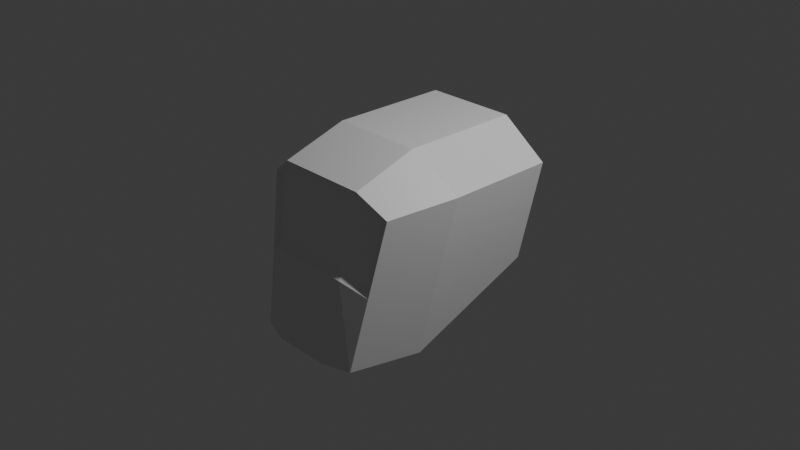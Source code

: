 # Source: Mech_section2.blend  (saved by Blender 4.2.66; exported with 4.5.12 LTS)
import bpy
from mathutils import Matrix  # noqa: F401  (used for matrix-valued properties, if any)

bpy.ops.wm.read_factory_settings(use_empty=True)
scene = bpy.context.scene
scene.name = 'Scene'

# ---- collections
col_collection = bpy.data.collections.new('Collection'); scene.collection.children.link(col_collection)
col_cam_light = bpy.data.collections.new('cam&light'); scene.collection.children.link(col_cam_light)

# ---- materials (node trees are filled in below, after node groups)
mat_material = bpy.data.materials.new('Material')
mat_material.alpha_threshold = 0.0
mat_material.roughness = 0.5
mat_material.line_color = (0.0, 0.0, 0.0, 1.0)

# ---- material node trees
mat_material.use_nodes = True; mat_material.node_tree.nodes.clear()
_N = mat_material.node_tree.nodes; _L = mat_material.node_tree.links
n0 = _N.new('ShaderNodeOutputMaterial'); n0.name = 'Material Output'; n0.location = (300, 300)
n1 = _N.new('ShaderNodeBsdfPrincipled'); n1.name = 'Principled BSDF'; n1.location = (10, 300)
n1.inputs[3].default_value = 1.45
_L.new(n1.outputs[0], n0.inputs[0])
n0.is_active_output = True

# ---- world
world_world = bpy.data.worlds.new('World'); scene.world = world_world
world_world.use_nodes = True; world_world.node_tree.nodes.clear()
_N = world_world.node_tree.nodes; _L = world_world.node_tree.links
n0 = _N.new('ShaderNodeOutputWorld'); n0.name = 'World Output'; n0.location = (300, 300)
n1 = _N.new('ShaderNodeBackground'); n1.name = 'Background'; n1.location = (10, 300)
n1.inputs[0].default_value = (0.05088, 0.05088, 0.05088, 1.0)
_L.new(n1.outputs[0], n0.inputs[0])
n0.is_active_output = True
world_world.color = (0.05088, 0.05088, 0.05088)
world_world.sun_shadow_jitter_overblur = 0.0

# ---- cameras
cam_camera = bpy.data.cameras.new('Camera')
cam_camera.clip_end = 100.0
cam_camera.ortho_scale = 7.314

# ---- lights
light_light = bpy.data.lights.new('Light', 'POINT')
light_light.energy = 1000.0
light_light.shadow_soft_size = 0.1

# ---- meshes
me_cube = bpy.data.meshes.new('Cube')
me_cube.from_pydata([(1.0, 1.0, 0.6366), (0.883, 0.8361, -0.402), (0.802, -0.9032, 0.5602), (0.6176, -1.222, -1.0), (0.0, 0.8171, -0.4166), (0.0, -1.0, 0.7796), (0.0, -1.318, -1.0), (0.0, 1.0, 1.0), (0.3157, -1.318, -1.0), (0.5, 1.0, 1.0), (0.3694, 0.817, -0.4171), (0.5, -1.0, 0.7796), (1.0, -0.1972, 0.6366), (0.8157, -0.4946, -1.0), (0.0, -0.5989, -1.0), (0.0, -0.3015, 1.0), (0.5, -0.3015, 1.0), (0.3157, -0.5989, -1.0), (0.9415, 0.9181, 0.1173), (0.7098, -1.062, -0.2199), (0.0, 0.9085, 0.2917), (0.0, -1.159, -0.1102), (0.4078, -1.159, -0.1102), (0.4347, 0.9085, 0.2915), (0.9078, -0.3459, -0.1817), (0.4877, -0.963, 0.7158), (0.0, -0.963, 0.7158), (0.7511, -0.8785, 0.5244), (0.6707, -1.017, -0.1561), (0.0, -1.102, -0.06042), (0.4073, -1.102, -0.06042)], [], [(17, 13, 3, 8), (24, 12, 2, 19), (23, 9, 0, 18), (11, 5, 26, 25), (16, 15, 5, 11), (12, 16, 11, 2), (22, 19, 28, 30), (20, 7, 9, 23), (14, 17, 8, 6), (4, 10, 17, 14), (0, 9, 16, 12), (9, 7, 15, 16), (18, 0, 12, 24), (10, 1, 13, 17), (1, 18, 24, 13), (4, 20, 23, 10), (3, 19, 22, 8), (8, 22, 21, 6), (10, 23, 18, 1), (13, 24, 19, 3), (30, 25, 26, 29), (28, 27, 25, 30), (19, 2, 27, 28), (21, 22, 30, 29), (2, 11, 25, 27)])
_uv = me_cube.uv_layers.new(name='UVMap')
_uv.uv.foreach_set('vector', [0.3125, 0.6627, 0.375, 0.6627, 0.3622, 0.762, 0.3125, 0.75, 0.5, 0.6627, 0.625, 0.6627, 0.6362, 0.7636, 0.4992, 0.7628, 0.5364, 0.4375, 0.625, 0.4375, 0.625, 0.5, 0.5457, 0.5, 0.6875, 0.75, 0.75, 0.75, 0.75, 0.75, 0.6875, 0.75, 0.6875, 0.6627, 0.75, 0.6627, 0.75, 0.75, 0.6875, 0.75, 0.625, 0.6627, 0.6875, 0.6627, 0.6875, 0.75, 0.6362, 0.7636, 0.5, 0.8125, 0.4992, 0.7628, 0.4992, 0.7628, 0.5, 0.8125, 0.5365, 0.375, 0.625, 0.375, 0.625, 0.4375, 0.5364, 0.4375, 0.25, 0.6627, 0.3125, 0.6627, 0.3125, 0.75, 0.25, 0.75, 0.25, 0.4909, 0.3212, 0.4906, 0.3125, 0.6627, 0.25, 0.6627, 0.625, 0.5, 0.6875, 0.5, 0.6875, 0.6627, 0.625, 0.6627, 0.6875, 0.5, 0.75, 0.5, 0.75, 0.6627, 0.6875, 0.6627, 0.5457, 0.5, 0.625, 0.5, 0.625, 0.6627, 0.5, 0.6627, 0.3212, 0.4906, 0.4663, 0.5, 0.375, 0.6627, 0.3125, 0.6627, 0.4663, 0.5, 0.5457, 0.5, 0.5, 0.6627, 0.375, 0.6627, 0.4479, 0.375, 0.5365, 0.375, 0.5364, 0.4375, 0.4479, 0.4375, 0.3622, 0.762, 0.4992, 0.7628, 0.5, 0.8125, 0.375, 0.8125, 0.375, 0.8125, 0.5, 0.8125, 0.5, 0.875, 0.375, 0.875, 0.4479, 0.4375, 0.5364, 0.4375, 0.5457, 0.5, 0.4663, 0.5, 0.375, 0.6627, 0.5, 0.6627, 0.4992, 0.7628, 0.3622, 0.762, 0.5, 0.8125, 0.625, 0.8125, 0.625, 0.875, 0.5, 0.875, 0.4992, 0.7628, 0.6362, 0.7636, 0.625, 0.8125, 0.5, 0.8125, 0.4992, 0.7628, 0.6362, 0.7636, 0.6362, 0.7636, 0.4992, 0.7628, 0.5, 0.875, 0.5, 0.8125, 0.5, 0.8125, 0.5, 0.875, 0.6362, 0.7636, 0.6875, 0.75, 0.6875, 0.75, 0.6362, 0.7636])
me_cube.materials.append(mat_material)
me_cube.use_mirror_vertex_groups = False
me_cube.update()

# ---- objects
ob_cube = bpy.data.objects.new('Cube', me_cube)
ob_camera = bpy.data.objects.new('Camera', cam_camera)
ob_light = bpy.data.objects.new('Light', light_light)

# ---- transforms, parenting, visibility, modifiers, constraints
ob_cube.location = (0.0, 0.0, 0.0)
ob_cube.lock_rotations_4d = False
ob_cube.empty_display_type = 'ARROWS'
ob_cube.lineart.crease_threshold = 0.0
_m = ob_cube.modifiers.new('Mirror', 'MIRROR')
_m.use_clip = True
ob_camera.location = (7.359, -6.926, 4.958)
ob_camera.rotation_euler = (1.109, 0.0, 0.8149)
ob_camera.lock_rotations_4d = False
ob_camera.empty_display_type = 'ARROWS'
ob_camera.color = (0.0, 0.0, 0.0, 0.0)
ob_camera.display_type = 'WIRE'
ob_camera.lineart.crease_threshold = 0.0
ob_light.location = (4.076, 1.005, 5.904)
ob_light.rotation_euler = (0.6503, 0.05522, 1.866)
ob_light.lock_rotations_4d = False
ob_light.empty_display_type = 'ARROWS'
ob_light.color = (0.0, 0.0, 0.0, 0.0)
ob_light.lineart.crease_threshold = 0.0

# ---- collection membership
col_collection.objects.link(ob_cube)
col_cam_light.objects.link(ob_camera)
col_cam_light.objects.link(ob_light)

# ---- scene / render settings (as saved in the file)
scene.camera = ob_camera
scene.frame_start = 1; scene.frame_end = 250; scene.frame_set(1)
scene.render.engine = 'BLENDER_EEVEE_NEXT'
bpy.context.view_layer.update()
